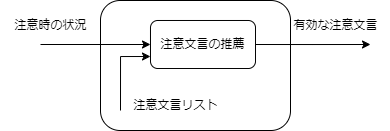

The diagram above was exported from draw.io. Its source (the exported page's mxGraphModel, read from the mxfile embedded in the PNG):
<mxGraphModel dx="1317" dy="717" grid="1" gridSize="10" guides="1" tooltips="1" connect="1" arrows="1" fold="1" page="1" pageScale="1" pageWidth="827" pageHeight="1169" math="0" shadow="0">
  <root>
    <mxCell id="0" />
    <mxCell id="1" parent="0" />
    <mxCell id="MKbPjpooYof7cKEaCcDO-11" value="" style="rounded=1;whiteSpace=wrap;html=1;" vertex="1" parent="1">
      <mxGeometry x="320" y="410" width="190" height="130" as="geometry" />
    </mxCell>
    <mxCell id="MKbPjpooYof7cKEaCcDO-3" value="" style="endArrow=classic;html=1;rounded=0;" edge="1" parent="1">
      <mxGeometry width="50" height="50" relative="1" as="geometry">
        <mxPoint x="260" y="454" as="sourcePoint" />
        <mxPoint x="370" y="454" as="targetPoint" />
      </mxGeometry>
    </mxCell>
    <mxCell id="MKbPjpooYof7cKEaCcDO-5" value="注意文言リスト" style="text;html=1;align=center;verticalAlign=middle;resizable=0;points=[];autosize=1;strokeColor=none;fillColor=none;" vertex="1" parent="1">
      <mxGeometry x="340" y="500" width="110" height="30" as="geometry" />
    </mxCell>
    <mxCell id="MKbPjpooYof7cKEaCcDO-6" style="edgeStyle=orthogonalEdgeStyle;rounded=0;orthogonalLoop=1;jettySize=auto;html=1;exitX=1;exitY=0.5;exitDx=0;exitDy=0;" edge="1" parent="1" source="MKbPjpooYof7cKEaCcDO-8">
      <mxGeometry relative="1" as="geometry">
        <mxPoint x="590" y="454" as="targetPoint" />
      </mxGeometry>
    </mxCell>
    <mxCell id="MKbPjpooYof7cKEaCcDO-7" style="edgeStyle=orthogonalEdgeStyle;rounded=0;orthogonalLoop=1;jettySize=auto;html=1;entryX=0;entryY=0.75;entryDx=0;entryDy=0;" edge="1" parent="1" target="MKbPjpooYof7cKEaCcDO-8">
      <mxGeometry relative="1" as="geometry">
        <mxPoint x="340" y="520" as="sourcePoint" />
        <Array as="points">
          <mxPoint x="340" y="466" />
        </Array>
      </mxGeometry>
    </mxCell>
    <mxCell id="MKbPjpooYof7cKEaCcDO-8" value="注意文言の推薦" style="rounded=1;whiteSpace=wrap;html=1;" vertex="1" parent="1">
      <mxGeometry x="370" y="430" width="105" height="48" as="geometry" />
    </mxCell>
    <mxCell id="MKbPjpooYof7cKEaCcDO-10" value="注意時の状況" style="text;html=1;align=center;verticalAlign=middle;resizable=0;points=[];autosize=1;strokeColor=none;fillColor=none;" vertex="1" parent="1">
      <mxGeometry x="220" y="420" width="100" height="30" as="geometry" />
    </mxCell>
    <mxCell id="MKbPjpooYof7cKEaCcDO-12" value="有効な注意文言" style="text;html=1;align=center;verticalAlign=middle;resizable=0;points=[];autosize=1;strokeColor=none;fillColor=none;" vertex="1" parent="1">
      <mxGeometry x="500" y="420" width="110" height="30" as="geometry" />
    </mxCell>
  </root>
</mxGraphModel>